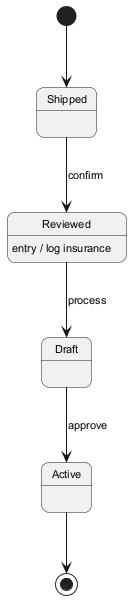

The diagram above was rendered by PlantUML. Its source (embedded in the PNG):
@startuml
skinparam backgroundColor #FFFFFF
skinparam roundCorner 15
skinparam defaultFontSize 11
[*] --> Shipped
Shipped --> Reviewed : confirm
Reviewed --> Draft : process
Reviewed : entry / log insurance
Draft --> Active : approve
Active --> [*]
@enduml